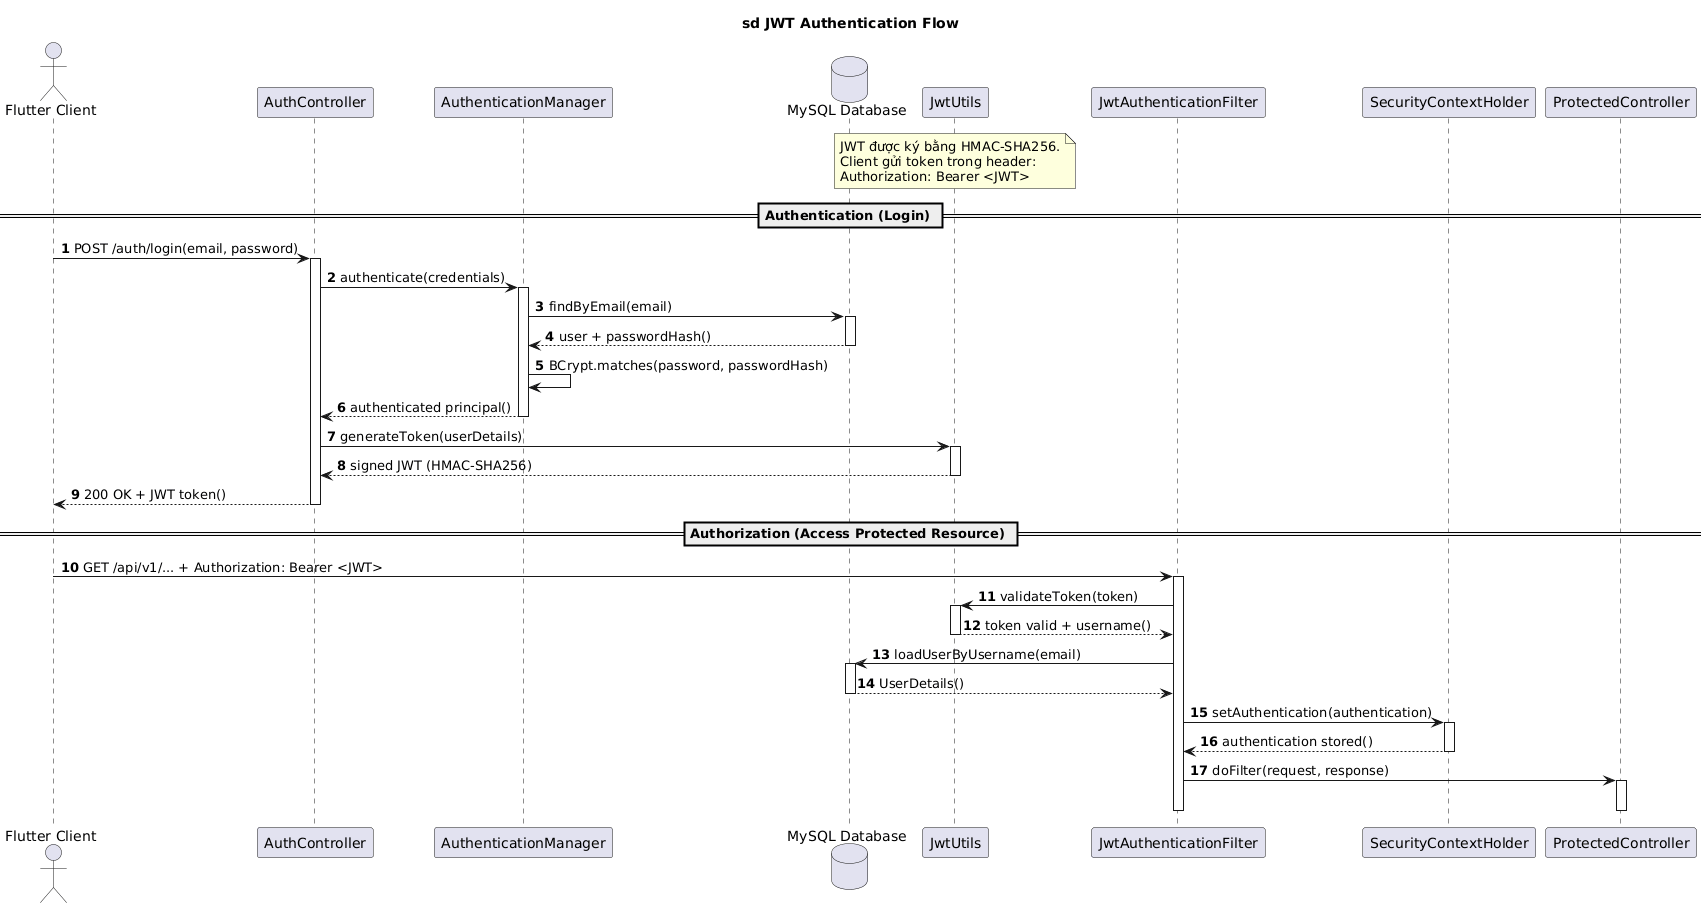

The diagram above was rendered by PlantUML. Its source (embedded in the PNG):
@startuml
autonumber
title sd JWT Authentication Flow

actor "Flutter Client" as Client
participant "AuthController" as AuthController
participant "AuthenticationManager" as AuthManager
database "MySQL Database" as DB
participant "JwtUtils" as JwtUtils
participant "JwtAuthenticationFilter" as JwtFilter
participant "SecurityContextHolder" as SecurityContext
participant "ProtectedController" as ProtectedController

note over JwtUtils
  JWT được ký bằng HMAC-SHA256.
  Client gửi token trong header:
  Authorization: Bearer <JWT>
end note

== Authentication (Login) ==
Client -> AuthController: POST /auth/login(email, password)
activate AuthController

AuthController -> AuthManager: authenticate(credentials)
activate AuthManager

AuthManager -> DB: findByEmail(email)
activate DB
DB --> AuthManager: user + passwordHash()
deactivate DB

AuthManager -> AuthManager: BCrypt.matches(password, passwordHash)
AuthManager --> AuthController: authenticated principal()
deactivate AuthManager

AuthController -> JwtUtils: generateToken(userDetails)
activate JwtUtils
JwtUtils --> AuthController: signed JWT (HMAC-SHA256)
deactivate JwtUtils

AuthController --> Client: 200 OK + JWT token()
deactivate AuthController

== Authorization (Access Protected Resource) ==
Client -> JwtFilter: GET /api/v1/... + Authorization: Bearer <JWT>
activate JwtFilter

JwtFilter -> JwtUtils: validateToken(token)
activate JwtUtils
JwtUtils --> JwtFilter: token valid + username()
deactivate JwtUtils

JwtFilter -> DB: loadUserByUsername(email)
activate DB
DB --> JwtFilter: UserDetails()
deactivate DB

JwtFilter -> SecurityContext: setAuthentication(authentication)
activate SecurityContext
SecurityContext --> JwtFilter: authentication stored()
deactivate SecurityContext

JwtFilter -> ProtectedController: doFilter(request, response)
activate ProtectedController
deactivate ProtectedController
deactivate JwtFilter
@enduml